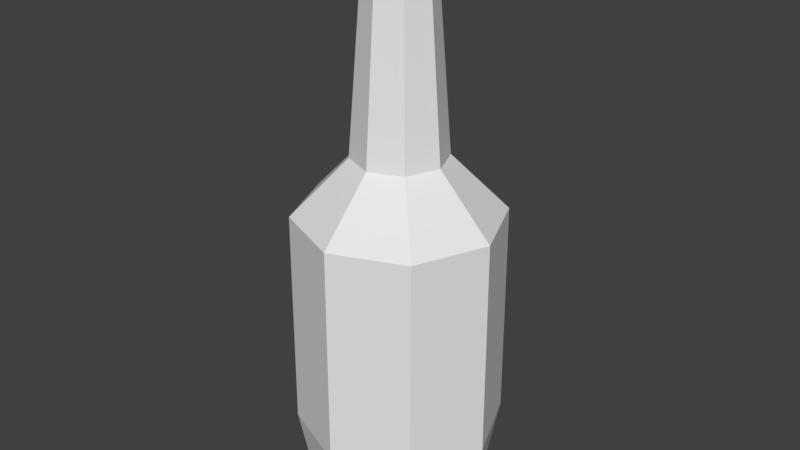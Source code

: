 # Source: Butelis.blend  (saved by Blender 2.79.0; exported with 4.5.12 LTS)
import bpy
from mathutils import Matrix  # noqa: F401  (used for matrix-valued properties, if any)

bpy.ops.wm.read_factory_settings(use_empty=True)
scene = bpy.context.scene
scene.name = 'Scene'

# ---- collections
col_collection_1 = bpy.data.collections.new('Collection 1'); scene.collection.children.link(col_collection_1)

# ---- world
world_world = bpy.data.worlds.new('World'); scene.world = world_world
world_world.color = (0.05088, 0.05088, 0.05088)
world_world.use_sun_shadow = False
world_world.sun_shadow_jitter_overblur = 0.0
world_world.cycles.sampling_method = 'MANUAL'

# ---- meshes
me_circle_002 = bpy.data.meshes.new('Circle.002')
me_circle_002.from_pydata([(6.627e-08, 0.2804, 4.239), (-0.1983, 0.1983, 4.239), (-0.2804, -6.817e-09, 4.239), (-0.1983, -0.1983, 4.239), (9.078e-08, -0.2804, 4.239), (0.1983, -0.1983, 4.239), (0.2804, 8.783e-09, 4.239), (0.1983, 0.1983, 4.239), (2.749e-07, 0.2804, 4.384), (-0.1983, 0.1983, 4.384), (-0.2804, -6.817e-09, 4.384), (-0.1983, -0.1983, 4.384), (2.994e-07, -0.2804, 4.384), (0.1983, -0.1983, 4.384), (0.2804, 8.783e-09, 4.384), (0.1983, 0.1983, 4.384)], [], [(1, 0, 7, 6, 5, 4, 3, 2), (9, 10, 11, 12, 13, 14, 15, 8), (1, 2, 10, 9), (6, 7, 15, 14), (4, 5, 13, 12), (2, 3, 11, 10), (0, 1, 9, 8), (7, 0, 8, 15), (5, 6, 14, 13), (3, 4, 12, 11)])
_uv = me_circle_002.uv_layers.new(name='UVMap')
_uv.uv.foreach_set('vector', [8.94e-05, 0.3904, 0.08846, 0.302, 0.2134, 0.302, 0.3018, 0.3904, 0.3018, 0.5153, 0.2134, 0.6037, 0.08846, 0.6037, 8.94e-05, 0.5153, 8.94e-05, 0.2134, 8.945e-05, 0.08846, 0.08846, 8.943e-05, 0.2134, 8.94e-05, 0.3018, 0.08846, 0.3018, 0.2134, 0.2134, 0.3018, 0.08846, 0.3018, 0.1251, 0.6039, 0.25, 0.6039, 0.25, 0.6883, 0.1251, 0.6883, 0.75, 0.6039, 0.8749, 0.6039, 0.8749, 0.6883, 0.75, 0.6883, 0.5, 0.6039, 0.625, 0.6039, 0.625, 0.6883, 0.5, 0.6883, 0.25, 0.6039, 0.375, 0.6039, 0.375, 0.6883, 0.25, 0.6883, 8.94e-05, 0.6039, 0.1251, 0.6039, 0.1251, 0.6883, 8.94e-05, 0.6883, 0.8749, 0.6039, 0.9999, 0.6039, 0.9999, 0.6884, 0.8749, 0.6883, 0.625, 0.6039, 0.75, 0.6039, 0.75, 0.6883, 0.625, 0.6883, 0.375, 0.6039, 0.5, 0.6039, 0.5, 0.6883, 0.375, 0.6883])
me_circle_002.use_remesh_preserve_volume = False
me_circle_002.use_remesh_preserve_attributes = False
me_circle_002.use_mirror_vertex_groups = False
me_circle_002.update()
me_circle_001 = bpy.data.meshes.new('Circle.001')
me_circle_001.from_pydata([(2.297e-09, 0.6917, 0.0), (-0.4891, 0.4891, 0.0), (-0.6917, -2.794e-08, 0.0), (-0.4891, -0.4891, 0.0), (6.276e-08, -0.6917, 0.0), (0.4891, -0.4891, 0.0), (0.6917, 1.055e-08, 0.0), (0.4891, 0.4891, 0.0), (5.52e-09, 0.2592, 4.02), (-0.1832, 0.1832, 4.02), (-0.2592, -5.808e-09, 4.02), (-0.1832, -0.1832, 4.02), (2.818e-08, -0.2592, 4.02), (0.1832, -0.1832, 4.02), (0.2592, 8.61e-09, 4.02), (0.1832, 0.1832, 4.02), (0.3585, 4.443e-09, 2.736), (0.2535, 0.2535, 2.736), (3.854e-08, -0.3585, 2.736), (0.2535, -0.2535, 2.736), (-0.3585, -1.55e-08, 2.736), (-0.2535, -0.2535, 2.736), (7.202e-09, 0.3585, 2.736), (-0.2535, 0.2535, 2.736), (0.561, 0.561, 2.293), (0.561, -0.561, 2.293), (-0.561, -0.561, 2.293), (-0.561, 0.561, 2.293), (0.7933, 8.638e-09, 2.293), (6.846e-08, -0.7933, 2.293), (-0.7933, -3.55e-08, 2.293), (-8.986e-10, 0.7933, 2.293), (0.5665, 0.5665, 0.5673), (0.5665, -0.5665, 0.5673), (-0.5665, -0.5665, 0.5673), (-0.5665, 0.5665, 0.5673), (0.8011, 1.211e-08, 0.5673), (6.91e-08, -0.8011, 0.5673), (-0.8011, -3.246e-08, 0.5673), (-9.37e-10, 0.8011, 0.5673), (6.816e-09, 0.32, 4.069), (-0.2263, 0.2263, 4.069), (-0.32, -9.36e-09, 4.069), (-0.2263, -0.2263, 4.069), (3.479e-08, -0.32, 4.069), (0.2263, -0.2263, 4.069), (0.32, 8.445e-09, 4.069), (0.2263, 0.2263, 4.069), (6.642e-08, 0.32, 4.253), (-0.2263, 0.2263, 4.253), (-0.32, -9.36e-09, 4.253), (-0.2263, -0.2263, 4.253), (9.44e-08, -0.32, 4.253), (0.2263, -0.2263, 4.253), (0.32, 8.445e-09, 4.253), (0.2263, 0.2263, 4.253)], [], [(17, 15, 14, 16), (19, 13, 12, 18), (21, 11, 10, 20), (23, 9, 8, 22), (22, 8, 15, 17), (16, 14, 13, 19), (18, 12, 11, 21), (20, 10, 9, 23), (30, 20, 23, 27), (29, 18, 21, 26), (28, 16, 19, 25), (31, 22, 17, 24), (27, 23, 22, 31), (26, 21, 20, 30), (25, 19, 18, 29), (24, 17, 16, 28), (32, 24, 28, 36), (33, 25, 29, 37), (34, 26, 30, 38), (35, 27, 31, 39), (39, 31, 24, 32), (36, 28, 25, 33), (37, 29, 26, 34), (38, 30, 27, 35), (2, 38, 35, 1), (4, 37, 34, 3), (6, 36, 33, 5), (0, 39, 32, 7), (1, 35, 39, 0), (3, 34, 38, 2), (5, 33, 37, 4), (7, 32, 36, 6), (15, 8, 40, 47), (40, 41, 49, 48), (13, 14, 46, 45), (11, 12, 44, 43), (9, 10, 42, 41), (14, 15, 47, 46), (12, 13, 45, 44), (10, 11, 43, 42), (8, 9, 41, 40), (49, 50, 51, 52, 53, 54, 55, 48), (47, 40, 48, 55), (45, 46, 54, 53), (43, 44, 52, 51), (41, 42, 50, 49), (46, 47, 55, 54), (44, 45, 53, 52), (42, 43, 51, 50)])
_uv = me_circle_001.uv_layers.new(name='UVMap')
_uv.uv.foreach_set('vector', [0.6548, 0.5656, 0.565, 0.9308, 0.5079, 0.9238, 0.5815, 0.5419, 0.5058, 0.5259, 0.4501, 0.9152, 0.3922, 0.9069, 0.4295, 0.516, 0.354, 0.5116, 0.3347, 0.8995, 0.2781, 0.8931, 0.2804, 0.5128, 0.2099, 0.5206, 0.224, 0.8863, 0.1726, 0.8752, 0.1463, 0.5386, 0.724, 0.5985, 0.6196, 0.9321, 0.565, 0.9308, 0.6548, 0.5656, 0.5815, 0.5419, 0.5079, 0.9238, 0.4501, 0.9152, 0.5058, 0.5259, 0.4295, 0.516, 0.3922, 0.9069, 0.3347, 0.8995, 0.354, 0.5116, 0.2804, 0.5128, 0.2781, 0.8931, 0.224, 0.8863, 0.2099, 0.5206, 0.2513, 0.3839, 0.2804, 0.5128, 0.2099, 0.5206, 0.1625, 0.4046, 0.4263, 0.373, 0.4295, 0.516, 0.354, 0.5116, 0.3386, 0.3743, 0.6089, 0.393, 0.5815, 0.5419, 0.5058, 0.5259, 0.5159, 0.3791, 0.832, 0.4691, 0.724, 0.5985, 0.6548, 0.5656, 0.7098, 0.4181, 0.1625, 0.4046, 0.2099, 0.5206, 0.1463, 0.5386, 0.0663, 0.444, 0.3386, 0.3743, 0.354, 0.5116, 0.2804, 0.5128, 0.2513, 0.3839, 0.5159, 0.3791, 0.5058, 0.5259, 0.4295, 0.516, 0.4263, 0.373, 0.7098, 0.4181, 0.6548, 0.5656, 0.5815, 0.5419, 0.6089, 0.393, 0.7589, 0.125, 0.7098, 0.4181, 0.6089, 0.393, 0.6487, 0.118, 0.5426, 0.1117, 0.5159, 0.3791, 0.4263, 0.373, 0.4383, 0.1085, 0.3342, 0.1092, 0.3386, 0.3743, 0.2513, 0.3839, 0.2287, 0.1141, 0.1193, 0.1226, 0.1625, 0.4046, 0.0663, 0.444, 0.0001055, 0.1321, 0.8754, 0.1289, 0.832, 0.4691, 0.7098, 0.4181, 0.7589, 0.125, 0.6487, 0.118, 0.6089, 0.393, 0.5159, 0.3791, 0.5426, 0.1117, 0.4383, 0.1085, 0.4263, 0.373, 0.3386, 0.3743, 0.3342, 0.1092, 0.2287, 0.1141, 0.2513, 0.3839, 0.1625, 0.4046, 0.1193, 0.1226, 0.2239, 0.003322, 0.2287, 0.1141, 0.1193, 0.1226, 0.1146, 0.008095, 0.4398, 0.0001055, 0.4383, 0.1085, 0.3342, 0.1092, 0.3321, 0.0001095, 0.6546, 0.009586, 0.6487, 0.118, 0.5426, 0.1117, 0.5473, 0.003576, 0.8664, 0.01472, 0.8754, 0.1289, 0.7589, 0.125, 0.7615, 0.01537, 0.1146, 0.008095, 0.1193, 0.1226, 0.0001055, 0.1321, 0.00357, 0.01013, 0.3321, 0.0001095, 0.3342, 0.1092, 0.2287, 0.1141, 0.2239, 0.003322, 0.5473, 0.003576, 0.5426, 0.1117, 0.4383, 0.1085, 0.4398, 0.0001055, 0.7615, 0.01537, 0.7589, 0.125, 0.6487, 0.118, 0.6546, 0.009586, 0.565, 0.9308, 0.6196, 0.9321, 0.6256, 0.9531, 0.5629, 0.9516, 0.1638, 0.8899, 0.2199, 0.9041, 0.213, 0.9474, 0.1537, 0.9353, 0.4501, 0.9152, 0.5079, 0.9238, 0.5044, 0.944, 0.4465, 0.9353, 0.3347, 0.8995, 0.3922, 0.9069, 0.3887, 0.9269, 0.3315, 0.9194, 0.224, 0.8863, 0.2781, 0.8931, 0.2749, 0.9124, 0.2199, 0.9041, 0.5079, 0.9238, 0.565, 0.9308, 0.5629, 0.9516, 0.5044, 0.944, 0.3922, 0.9069, 0.4501, 0.9152, 0.4465, 0.9353, 0.3887, 0.9269, 0.2781, 0.8931, 0.3347, 0.8995, 0.3315, 0.9194, 0.2749, 0.9124, 0.1726, 0.8752, 0.224, 0.8863, 0.2199, 0.9041, 0.1638, 0.8899, 0.8757, 0.08458, 0.8757, 0.0351, 0.9106, 0.0001055, 0.9601, 0.0001055, 0.9951, 0.0351, 0.9951, 0.08458, 0.9601, 0.1196, 0.9106, 0.1196, 0.5629, 0.9516, 0.6256, 0.9531, 0.6229, 0.9999, 0.5604, 0.9963, 0.4465, 0.9353, 0.5044, 0.944, 0.4997, 0.9889, 0.441, 0.9796, 0.3315, 0.9194, 0.3887, 0.9269, 0.3837, 0.9707, 0.3269, 0.9628, 0.2199, 0.9041, 0.2749, 0.9124, 0.2702, 0.9555, 0.213, 0.9474, 0.5044, 0.944, 0.5629, 0.9516, 0.5604, 0.9963, 0.4997, 0.9889, 0.3887, 0.9269, 0.4465, 0.9353, 0.441, 0.9796, 0.3837, 0.9707, 0.2749, 0.9124, 0.3315, 0.9194, 0.3269, 0.9628, 0.2702, 0.9555])
me_circle_001.use_remesh_preserve_volume = False
me_circle_001.use_remesh_preserve_attributes = False
me_circle_001.use_mirror_vertex_groups = False
me_circle_001.update()

# ---- objects
ob_circle_001 = bpy.data.objects.new('Circle.001', me_circle_002)
ob_circle = bpy.data.objects.new('Circle', me_circle_001)

# ---- transforms, parenting, visibility, modifiers, constraints
ob_circle_001.location = (0.0, 0.0, -0.001712)
ob_circle_001.lineart.crease_threshold = 0.0
ob_circle.location = (0.0, 0.0, -0.001712)
ob_circle.lineart.crease_threshold = 0.0

# ---- collection membership
col_collection_1.objects.link(ob_circle_001)
col_collection_1.objects.link(ob_circle)

# ---- scene / render settings (as saved in the file)
scene.frame_start = 1; scene.frame_end = 250; scene.frame_set(1)
scene.render.engine = 'BLENDER_EEVEE_NEXT'
scene.render.resolution_percentage = 50
scene.render.dither_intensity = 0.0
scene.cycles.use_denoising = False
scene.cycles.samples = 128
scene.cycles.sampling_pattern = 'TABULATED_SOBOL'
scene.cycles.use_adaptive_sampling = False
scene.cycles.use_light_tree = False
scene.cycles.blur_glossy = 0.0
scene.cycles.sample_clamp_indirect = 0.0
scene.view_settings.view_transform = 'Standard'
bpy.context.view_layer.update()

# ---- added for rendering (the .blend has no active camera and no usable light): camera, sun
cam_auto = bpy.data.cameras.new('AutoCamera')
cam_auto.lens = 50.0
cam_auto.sensor_width = 36.0
cam_auto.clip_end = 1000.0
ob_auto_camera = bpy.data.objects.new('AutoCamera', cam_auto)
scene.collection.objects.link(ob_auto_camera)
ob_auto_camera.location = (4.56626, -5.47951, 5.84351)
ob_auto_camera.rotation_euler = (1.09748, -7.21219e-08, 0.694738)
scene.camera = ob_auto_camera
light_auto_sun = bpy.data.lights.new('AutoSun', 'SUN')
light_auto_sun.energy = 3.0
light_auto_sun.angle = 0.0523599
ob_auto_sun = bpy.data.objects.new('AutoSun', light_auto_sun)
scene.collection.objects.link(ob_auto_sun)
ob_auto_sun.rotation_euler = (0.872665, 0.174533, 0.523599)
bpy.context.view_layer.update()
